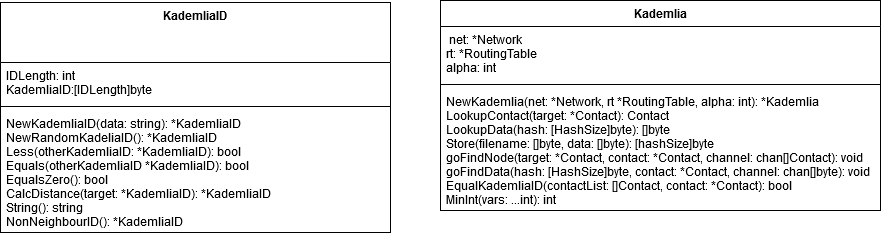

The diagram above was exported from draw.io. Its source (the exported page's mxGraphModel, read from the mxfile embedded in the PNG):
<mxGraphModel dx="2249" dy="781" grid="1" gridSize="10" guides="1" tooltips="1" connect="1" arrows="1" fold="1" page="1" pageScale="1" pageWidth="827" pageHeight="1169" math="0" shadow="0">
  <root>
    <mxCell id="0" />
    <mxCell id="1" parent="0" />
    <mxCell id="OanZtUDmzNbydXeWQnYN-1" value="KademliaID" style="swimlane;fontStyle=1;align=center;verticalAlign=top;childLayout=stackLayout;horizontal=1;startSize=60;horizontalStack=0;resizeParent=1;resizeParentMax=0;resizeLast=0;collapsible=1;marginBottom=0;" vertex="1" parent="1">
      <mxGeometry x="-780" y="24" width="390" height="230" as="geometry" />
    </mxCell>
    <mxCell id="OanZtUDmzNbydXeWQnYN-2" value="IDLength: int&#10;KademliaID:[IDLength]byte" style="text;strokeColor=none;fillColor=none;align=left;verticalAlign=top;spacingLeft=4;spacingRight=4;overflow=hidden;rotatable=0;points=[[0,0.5],[1,0.5]];portConstraint=eastwest;" vertex="1" parent="OanZtUDmzNbydXeWQnYN-1">
      <mxGeometry y="60" width="390" height="40" as="geometry" />
    </mxCell>
    <mxCell id="OanZtUDmzNbydXeWQnYN-3" value="" style="line;strokeWidth=1;fillColor=none;align=left;verticalAlign=middle;spacingTop=-1;spacingLeft=3;spacingRight=3;rotatable=0;labelPosition=right;points=[];portConstraint=eastwest;" vertex="1" parent="OanZtUDmzNbydXeWQnYN-1">
      <mxGeometry y="100" width="390" height="8" as="geometry" />
    </mxCell>
    <mxCell id="OanZtUDmzNbydXeWQnYN-4" value="NewKademliaID(data: string): *KademliaID&#10;NewRandomKadeliaID(): *KademliaID&#10;Less(otherKademliaID: *KademliaID): bool&#10;Equals(otherKademliaID *KademliaID): bool&#10;EqualsZero(): bool&#10;CalcDistance(target: *KademliaID): *KademliaID&#10;String(): string&#10;NonNeighbourID(): *KademliaID&#10;&#10;" style="text;strokeColor=none;fillColor=none;align=left;verticalAlign=top;spacingLeft=4;spacingRight=4;overflow=hidden;rotatable=0;points=[[0,0.5],[1,0.5]];portConstraint=eastwest;" vertex="1" parent="OanZtUDmzNbydXeWQnYN-1">
      <mxGeometry y="108" width="390" height="122" as="geometry" />
    </mxCell>
    <mxCell id="ULsy65XSxkC3S-jUIj0J-1" value="Kademlia" style="swimlane;fontStyle=1;align=center;verticalAlign=top;childLayout=stackLayout;horizontal=1;startSize=26;horizontalStack=0;resizeParent=1;resizeParentMax=0;resizeLast=0;collapsible=1;marginBottom=0;" vertex="1" parent="1">
      <mxGeometry x="-340" y="22" width="440" height="210" as="geometry" />
    </mxCell>
    <mxCell id="ULsy65XSxkC3S-jUIj0J-2" value=" net: *Network&#10;rt: *RoutingTable&#10;alpha: int&#10;" style="text;strokeColor=none;fillColor=none;align=left;verticalAlign=top;spacingLeft=4;spacingRight=4;overflow=hidden;rotatable=0;points=[[0,0.5],[1,0.5]];portConstraint=eastwest;" vertex="1" parent="ULsy65XSxkC3S-jUIj0J-1">
      <mxGeometry y="26" width="440" height="54" as="geometry" />
    </mxCell>
    <mxCell id="ULsy65XSxkC3S-jUIj0J-3" value="" style="line;strokeWidth=1;fillColor=none;align=left;verticalAlign=middle;spacingTop=-1;spacingLeft=3;spacingRight=3;rotatable=0;labelPosition=right;points=[];portConstraint=eastwest;" vertex="1" parent="ULsy65XSxkC3S-jUIj0J-1">
      <mxGeometry y="80" width="440" height="8" as="geometry" />
    </mxCell>
    <mxCell id="ULsy65XSxkC3S-jUIj0J-4" value="NewKademlia(net: *Network, rt *RoutingTable, alpha: int): *Kademlia&#10;LookupContact(target: *Contact): Contact&#10;LookupData(hash: [HashSize]byte): []byte&#10;Store(filename: []byte, data: []byte): [hashSize]byte&#10;goFindNode(target: *Contact, contact: *Contact, channel: chan[]Contact): void&#10;goFindData(hash: [HashSize]byte, contact: *Contact, channel: chan[]byte): void&#10;EqualKademliaID(contactList: []Contact, contact: *Contact): bool&#10;MinInt(vars: ...int): int&#10;&#10;&#10;" style="text;strokeColor=none;fillColor=none;align=left;verticalAlign=top;spacingLeft=4;spacingRight=4;overflow=hidden;rotatable=0;points=[[0,0.5],[1,0.5]];portConstraint=eastwest;" vertex="1" parent="ULsy65XSxkC3S-jUIj0J-1">
      <mxGeometry y="88" width="440" height="122" as="geometry" />
    </mxCell>
  </root>
</mxGraphModel>